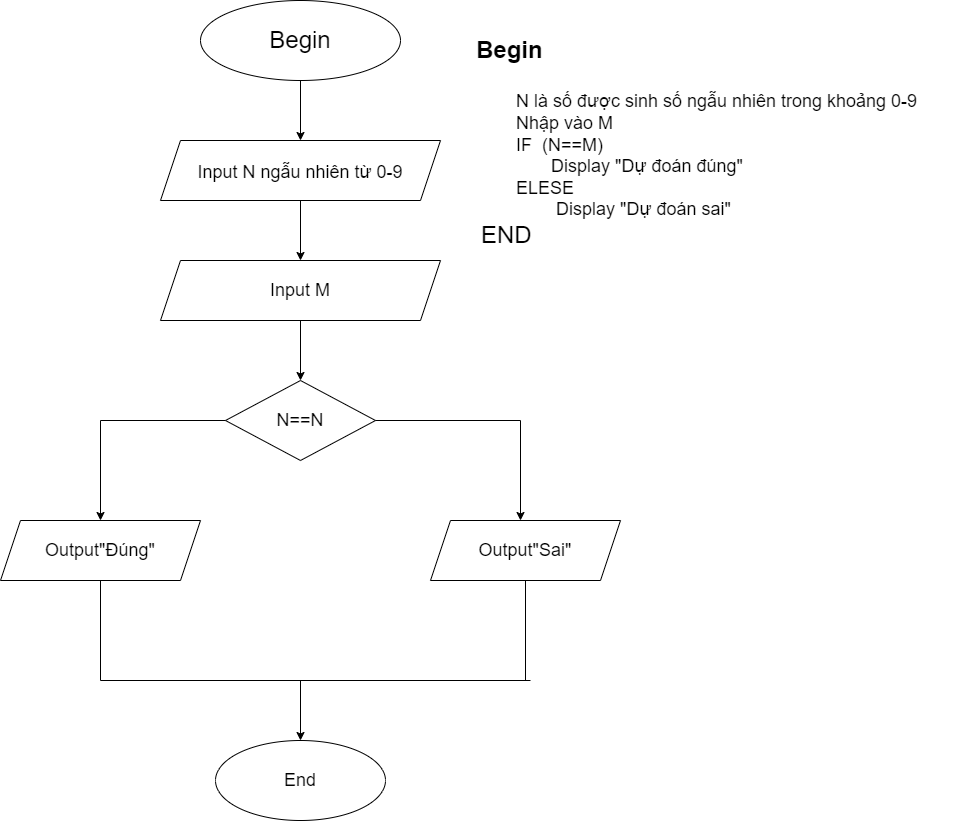

The diagram above was exported from draw.io. Its source (the exported page's mxGraphModel, read from the mxfile embedded in the PNG):
<mxGraphModel dx="1102" dy="614" grid="1" gridSize="10" guides="1" tooltips="1" connect="1" arrows="1" fold="1" page="1" pageScale="1" pageWidth="850" pageHeight="1100" math="0" shadow="0">
  <root>
    <mxCell id="0" />
    <mxCell id="1" parent="0" />
    <mxCell id="eEqRlTwLDhUJNNa_e9e5-17" value="Begin" style="ellipse;whiteSpace=wrap;html=1;fontSize=24;" vertex="1" parent="1">
      <mxGeometry x="320" width="200" height="80" as="geometry" />
    </mxCell>
    <mxCell id="eEqRlTwLDhUJNNa_e9e5-18" value="" style="endArrow=classic;html=1;rounded=0;fontSize=24;exitX=0.5;exitY=1;exitDx=0;exitDy=0;entryX=0.5;entryY=0;entryDx=0;entryDy=0;" edge="1" parent="1" source="eEqRlTwLDhUJNNa_e9e5-17" target="eEqRlTwLDhUJNNa_e9e5-20">
      <mxGeometry width="50" height="50" relative="1" as="geometry">
        <mxPoint x="440" y="110" as="sourcePoint" />
        <mxPoint x="305" y="140" as="targetPoint" />
      </mxGeometry>
    </mxCell>
    <mxCell id="eEqRlTwLDhUJNNa_e9e5-20" value="&lt;font style=&quot;font-size: 18px&quot;&gt;Input N ngẫu nhiên từ 0-9&lt;/font&gt;" style="shape=parallelogram;perimeter=parallelogramPerimeter;whiteSpace=wrap;html=1;fixedSize=1;fontSize=24;" vertex="1" parent="1">
      <mxGeometry x="280" y="140" width="280" height="60" as="geometry" />
    </mxCell>
    <mxCell id="eEqRlTwLDhUJNNa_e9e5-22" value="" style="endArrow=classic;html=1;rounded=0;fontSize=18;exitX=0.5;exitY=1;exitDx=0;exitDy=0;" edge="1" parent="1" source="eEqRlTwLDhUJNNa_e9e5-20">
      <mxGeometry width="50" height="50" relative="1" as="geometry">
        <mxPoint x="440" y="90" as="sourcePoint" />
        <mxPoint x="420" y="260" as="targetPoint" />
      </mxGeometry>
    </mxCell>
    <mxCell id="eEqRlTwLDhUJNNa_e9e5-23" value="Input M" style="shape=parallelogram;perimeter=parallelogramPerimeter;whiteSpace=wrap;html=1;fixedSize=1;fontSize=18;" vertex="1" parent="1">
      <mxGeometry x="280" y="260" width="280" height="60" as="geometry" />
    </mxCell>
    <mxCell id="eEqRlTwLDhUJNNa_e9e5-24" value="" style="endArrow=classic;html=1;rounded=0;fontSize=18;exitX=0.5;exitY=1;exitDx=0;exitDy=0;" edge="1" parent="1" source="eEqRlTwLDhUJNNa_e9e5-23">
      <mxGeometry width="50" height="50" relative="1" as="geometry">
        <mxPoint x="440" y="280" as="sourcePoint" />
        <mxPoint x="420" y="380" as="targetPoint" />
      </mxGeometry>
    </mxCell>
    <mxCell id="eEqRlTwLDhUJNNa_e9e5-25" value="N==N" style="rhombus;whiteSpace=wrap;html=1;fontSize=18;" vertex="1" parent="1">
      <mxGeometry x="345" y="380" width="150" height="80" as="geometry" />
    </mxCell>
    <mxCell id="eEqRlTwLDhUJNNa_e9e5-26" value="" style="endArrow=classic;html=1;rounded=0;fontSize=18;exitX=0;exitY=0.5;exitDx=0;exitDy=0;" edge="1" parent="1" source="eEqRlTwLDhUJNNa_e9e5-25">
      <mxGeometry width="50" height="50" relative="1" as="geometry">
        <mxPoint x="440" y="280" as="sourcePoint" />
        <mxPoint x="220" y="520" as="targetPoint" />
        <Array as="points">
          <mxPoint x="220" y="420" />
        </Array>
      </mxGeometry>
    </mxCell>
    <mxCell id="eEqRlTwLDhUJNNa_e9e5-28" value="" style="endArrow=classic;html=1;rounded=0;fontSize=18;exitX=1;exitY=0.5;exitDx=0;exitDy=0;" edge="1" parent="1" source="eEqRlTwLDhUJNNa_e9e5-25">
      <mxGeometry width="50" height="50" relative="1" as="geometry">
        <mxPoint x="440" y="280" as="sourcePoint" />
        <mxPoint x="640" y="520" as="targetPoint" />
        <Array as="points">
          <mxPoint x="640" y="420" />
        </Array>
      </mxGeometry>
    </mxCell>
    <mxCell id="eEqRlTwLDhUJNNa_e9e5-29" value="Output&quot;Đúng&quot;" style="shape=parallelogram;perimeter=parallelogramPerimeter;whiteSpace=wrap;html=1;fixedSize=1;fontSize=18;" vertex="1" parent="1">
      <mxGeometry x="120" y="520" width="200" height="60" as="geometry" />
    </mxCell>
    <mxCell id="eEqRlTwLDhUJNNa_e9e5-30" value="Output&quot;Sai&quot;" style="shape=parallelogram;perimeter=parallelogramPerimeter;whiteSpace=wrap;html=1;fixedSize=1;fontSize=18;" vertex="1" parent="1">
      <mxGeometry x="550" y="520" width="190" height="60" as="geometry" />
    </mxCell>
    <mxCell id="eEqRlTwLDhUJNNa_e9e5-33" value="" style="endArrow=none;html=1;rounded=0;fontSize=18;exitX=0.5;exitY=1;exitDx=0;exitDy=0;" edge="1" parent="1" source="eEqRlTwLDhUJNNa_e9e5-29">
      <mxGeometry width="50" height="50" relative="1" as="geometry">
        <mxPoint x="440" y="470" as="sourcePoint" />
        <mxPoint x="650" y="680" as="targetPoint" />
        <Array as="points">
          <mxPoint x="220" y="680" />
        </Array>
      </mxGeometry>
    </mxCell>
    <mxCell id="eEqRlTwLDhUJNNa_e9e5-34" value="" style="endArrow=none;html=1;rounded=0;fontSize=18;exitX=0.5;exitY=1;exitDx=0;exitDy=0;" edge="1" parent="1" source="eEqRlTwLDhUJNNa_e9e5-30">
      <mxGeometry width="50" height="50" relative="1" as="geometry">
        <mxPoint x="440" y="470" as="sourcePoint" />
        <mxPoint x="645" y="680" as="targetPoint" />
        <Array as="points">
          <mxPoint x="645" y="680" />
        </Array>
      </mxGeometry>
    </mxCell>
    <mxCell id="eEqRlTwLDhUJNNa_e9e5-35" value="" style="endArrow=classic;html=1;rounded=0;fontSize=18;" edge="1" parent="1">
      <mxGeometry width="50" height="50" relative="1" as="geometry">
        <mxPoint x="420" y="680" as="sourcePoint" />
        <mxPoint x="420" y="740" as="targetPoint" />
      </mxGeometry>
    </mxCell>
    <mxCell id="eEqRlTwLDhUJNNa_e9e5-36" value="End" style="ellipse;whiteSpace=wrap;html=1;fontSize=18;" vertex="1" parent="1">
      <mxGeometry x="335" y="740" width="170" height="80" as="geometry" />
    </mxCell>
    <mxCell id="eEqRlTwLDhUJNNa_e9e5-39" value="&lt;h1&gt;&lt;font style=&quot;font-size: 24px&quot;&gt;Begin&lt;/font&gt;&lt;/h1&gt;&lt;div&gt;&lt;font style=&quot;font-size: 18px&quot;&gt;&amp;nbsp; &amp;nbsp; &amp;nbsp; &amp;nbsp;&amp;nbsp;&lt;/font&gt;&lt;span&gt;N là số được sinh số ngẫu nhiên trong khoảng 0-9&lt;/span&gt;&lt;/div&gt;&lt;div&gt;&lt;font style=&quot;font-size: 18px&quot;&gt;&amp;nbsp; &amp;nbsp; &amp;nbsp; &amp;nbsp; Nhập vào M&lt;/font&gt;&lt;/div&gt;&lt;div&gt;&lt;font style=&quot;font-size: 18px&quot;&gt;&amp;nbsp; &amp;nbsp; &amp;nbsp; &amp;nbsp; IF&amp;nbsp; (N==M)&lt;/font&gt;&lt;/div&gt;&lt;div&gt;&lt;font style=&quot;font-size: 18px&quot;&gt;&amp;nbsp; &amp;nbsp; &amp;nbsp; &amp;nbsp; &amp;nbsp; &amp;nbsp; &amp;nbsp; &amp;nbsp;Display &quot;Dự đoán đúng&quot;&lt;/font&gt;&lt;/div&gt;&lt;div&gt;&lt;font style=&quot;font-size: 18px&quot;&gt;&amp;nbsp; &amp;nbsp; &amp;nbsp; &amp;nbsp; ELESE&lt;/font&gt;&lt;/div&gt;&lt;div&gt;&lt;font style=&quot;font-size: 18px&quot;&gt;&amp;nbsp; &amp;nbsp; &amp;nbsp; &amp;nbsp; &amp;nbsp; &amp;nbsp; &amp;nbsp; &amp;nbsp; Display &quot;Dự đoán sai&quot;&lt;/font&gt;&lt;/div&gt;&lt;div&gt;&lt;font style=&quot;font-size: 18px&quot;&gt;&amp;nbsp;&lt;/font&gt;&lt;font style=&quot;font-size: 24px&quot;&gt;END&lt;/font&gt;&lt;/div&gt;&lt;div&gt;&lt;font style=&quot;font-size: 18px&quot;&gt;&lt;br&gt;&lt;/font&gt;&lt;/div&gt;" style="text;html=1;strokeColor=none;fillColor=none;spacing=5;spacingTop=-20;whiteSpace=wrap;overflow=hidden;rounded=0;fontSize=18;" vertex="1" parent="1">
      <mxGeometry x="591" y="10" width="499" height="380" as="geometry" />
    </mxCell>
  </root>
</mxGraphModel>